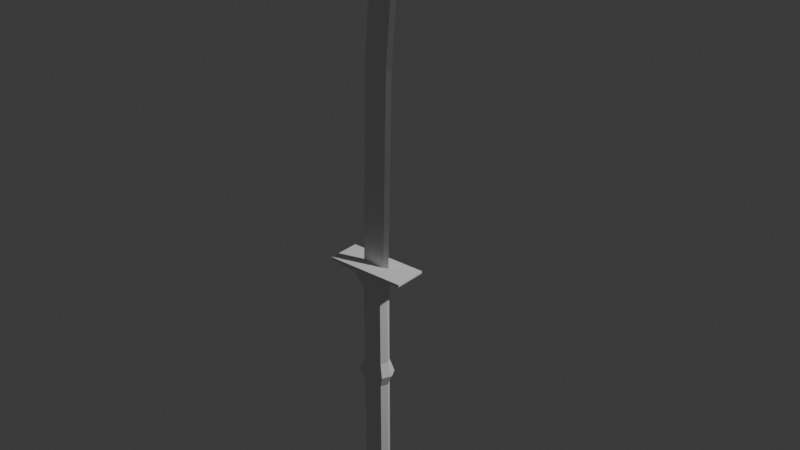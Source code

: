 # Source: falx2h.blend  (saved by Blender 4.4.32; exported with 4.5.12 LTS)
import bpy
from mathutils import Matrix  # noqa: F401  (used for matrix-valued properties, if any)

bpy.ops.wm.read_factory_settings(use_empty=True)
scene = bpy.context.scene
scene.name = 'Scene'

# ---- collections
col_collection = bpy.data.collections.new('Collection'); scene.collection.children.link(col_collection)

# ---- world
world_world = bpy.data.worlds.new('World'); scene.world = world_world
world_world.use_nodes = True; world_world.node_tree.nodes.clear()
_N = world_world.node_tree.nodes; _L = world_world.node_tree.links
n0 = _N.new('ShaderNodeOutputWorld'); n0.name = 'World Output'; n0.location = (300, 300)
n1 = _N.new('ShaderNodeBackground'); n1.name = 'Background'; n1.location = (10, 300)
n1.inputs[0].default_value = (0.05088, 0.05088, 0.05088, 1.0)
_L.new(n1.outputs[0], n0.inputs[0])
n0.is_active_output = True
world_world.color = (0.05088, 0.05088, 0.05088)
world_world.sun_shadow_jitter_overblur = 0.0

# ---- lights
light_light = bpy.data.lights.new('Light', 'POINT')
light_light.energy = 1000.0
light_light.shadow_soft_size = 0.1

# ---- meshes
me_cube_001 = bpy.data.meshes.new('Cube.001')
me_cube_001.from_pydata([(-0.6882, -0.1643, -1.095), (-0.6882, -0.1643, 0.9048), (-0.6882, -0.4072, -1.095), (-0.6882, -0.4072, 0.9048), (0.6385, -0.1643, -1.095), (0.6385, -0.1643, 0.9048), (0.6385, -0.4072, -1.095), (0.6385, -0.4072, 0.9048), (-0.9502, -0.1164, 1.125), (-0.9502, -0.4551, 1.125), (0.9005, -0.1164, 1.125), (0.9005, -0.4551, 1.125), (-0.6882, -0.1643, 1.374), (-0.6882, -0.4072, 1.374), (0.6385, -0.1643, 1.374), (0.6385, -0.4072, 1.374), (-0.6882, -0.1643, 2.796), (-0.6882, -0.4072, 2.796), (0.6385, -0.1643, 2.796), (0.6385, -0.4072, 2.796), (-0.8394, 0.01798, 3.174), (-0.8394, -0.5895, 3.174), (0.7897, 0.01798, 3.174), (0.7897, -0.5895, 3.174), (-2.761, 0.01798, 3.231), (-2.761, -0.5895, 3.231), (2.711, 0.01798, 3.231), (2.711, -0.5895, 3.231), (-2.761, 0.01798, 3.273), (-2.761, -0.5895, 3.273), (2.711, 0.01798, 3.273), (2.711, -0.5895, 3.273), (-0.6923, -0.2555, 3.274), (-0.6923, -0.316, 3.274), (0.6426, -0.2555, 3.274), (0.6426, -0.316, 3.274), (-0.9048, -0.2857, -1.095), (-0.9048, -0.2857, 0.9048), (0.855, -0.2857, -1.095), (0.855, -0.2857, 0.9048), (-1.252, -0.2857, 1.125), (1.203, -0.2857, 1.125), (-0.9048, -0.2857, 1.374), (0.855, -0.2857, 1.374), (-0.9048, -0.2857, 2.796), (0.855, -0.2857, 2.796), (-1.404, -0.2857, 3.174), (1.354, -0.2857, 3.174), (-2.761, -0.2857, 3.231), (2.711, -0.2857, 3.231), (-2.761, -0.2857, 3.273), (2.711, -0.2857, 3.273), (-1.019, -0.2857, 3.274), (0.9689, -0.2857, 3.274), (-0.3814, -0.2555, 6.785), (-0.3814, -0.316, 6.785), (0.9535, -0.2555, 6.785), (0.9535, -0.316, 6.785), (-0.7077, -0.2857, 6.785), (1.28, -0.2857, 6.785), (0.01583, -0.2555, 8.096), (0.01583, -0.316, 8.096), (1.344, -0.2555, 8.059), (1.344, -0.316, 8.059), (-0.3088, -0.2857, 8.105), (1.669, -0.2857, 8.05), (1.51, -0.2555, 9.088), (1.51, -0.316, 9.088), (2.296, -0.2555, 8.982), (2.296, -0.316, 8.982), (1.317, -0.2857, 9.114), (2.488, -0.2857, 8.957), (3.875, -0.2555, 9.551), (3.875, -0.316, 9.551), (4.283, -0.2555, 9.438), (4.283, -0.316, 9.438), (3.776, -0.2857, 9.579), (4.383, -0.2857, 9.41), (6.546, -0.2857, 9.614), (-0.9819, -0.2857, -1.139), (0.6966, -0.4178, -1.139), (0.6966, -0.1537, -1.139), (-0.7463, -0.4178, -1.139), (-0.7463, -0.1537, -1.139), (0.9321, -0.2857, -1.139), (-0.8568, -0.2857, -1.17), (0.6023, -0.4006, -1.17), (0.6023, -0.1709, -1.17), (-0.6521, -0.4006, -1.17), (-0.6521, -0.1709, -1.17), (0.8071, -0.2857, -1.17), (-0.2079, -0.2857, -1.17), (0.1131, -0.3296, -1.17), (0.1131, -0.2418, -1.17), (-0.1629, -0.3296, -1.17), (-0.1629, -0.2418, -1.17), (0.1582, -0.2857, -1.17), (-0.2079, -0.2857, -1.215), (0.1131, -0.3296, -1.215), (0.1131, -0.2418, -1.215), (-0.1629, -0.3296, -1.215), (-0.1629, -0.2418, -1.215), (0.1582, -0.2857, -1.215), (-0.02487, -0.2857, -1.238)], [], [(36, 37, 3, 2), (2, 3, 7, 6), (38, 39, 5, 4), (4, 5, 1, 0), (38, 4, 81, 84), (37, 1, 8, 40), (8, 10, 14, 12), (1, 5, 10, 8), (7, 3, 9, 11), (39, 7, 11, 41), (43, 15, 19, 45), (11, 9, 13, 15), (41, 11, 15, 43), (40, 8, 12, 42), (16, 18, 22, 20), (42, 12, 16, 44), (12, 14, 18, 16), (15, 13, 17, 19), (47, 23, 27, 49), (19, 17, 21, 23), (45, 19, 23, 47), (44, 16, 20, 46), (24, 26, 30, 28), (46, 20, 24, 48), (20, 22, 26, 24), (23, 21, 25, 27), (51, 31, 35, 53), (27, 25, 29, 31), (49, 27, 31, 51), (48, 24, 28, 50), (50, 28, 32, 52), (28, 30, 34, 32), (31, 29, 33, 35), (29, 50, 52, 33), (25, 48, 50, 29), (26, 49, 51, 30), (30, 51, 53, 34), (21, 46, 48, 25), (17, 44, 46, 21), (18, 45, 47, 22), (22, 47, 49, 26), (13, 42, 44, 17), (9, 40, 42, 13), (10, 41, 43, 14), (14, 43, 45, 18), (5, 39, 41, 10), (3, 37, 40, 9), (4, 0, 83, 81), (6, 7, 39, 38), (0, 1, 37, 36), (53, 35, 57, 59), (32, 34, 56, 54), (35, 33, 55, 57), (52, 32, 54, 58), (34, 53, 59, 56), (33, 52, 58, 55), (58, 54, 60, 64), (56, 59, 65, 62), (55, 58, 64, 61), (59, 57, 63, 65), (54, 56, 62, 60), (57, 55, 61, 63), (65, 63, 69, 71), (60, 62, 68, 66), (63, 61, 67, 69), (64, 60, 66, 70), (62, 65, 71, 68), (61, 64, 70, 67), (70, 66, 72, 76), (68, 71, 77, 74), (67, 70, 76, 73), (71, 69, 75, 77), (66, 68, 74, 72), (69, 67, 73, 75), (72, 74, 78), (75, 73, 78), (76, 72, 78), (74, 77, 78), (73, 76, 78), (77, 75, 78), (80, 84, 90, 86), (83, 79, 85, 89), (2, 6, 80, 82), (36, 2, 82, 79), (0, 36, 79, 83), (6, 38, 84, 80), (87, 89, 95, 93), (88, 86, 92, 94), (84, 81, 87, 90), (82, 80, 86, 88), (81, 83, 89, 87), (79, 82, 88, 85), (92, 96, 102, 98), (95, 91, 97, 101), (90, 87, 93, 96), (89, 85, 91, 95), (86, 90, 96, 92), (85, 88, 94, 91), (99, 101, 103), (100, 98, 103), (91, 94, 100, 97), (94, 92, 98, 100), (93, 95, 101, 99), (96, 93, 99, 102), (102, 99, 103), (101, 97, 103), (98, 102, 103), (97, 100, 103)])
_uv = me_cube_001.uv_layers.new(name='UVMap')
_uv.uv.foreach_set('vector', [0.375, 0.125, 0.625, 0.125, 0.625, 0.25, 0.375, 0.25, 0.375, 0.25, 0.625, 0.25, 0.625, 0.5, 0.375, 0.5, 0.375, 0.625, 0.625, 0.625, 0.625, 0.75, 0.375, 0.75, 0.375, 0.75, 0.625, 0.75, 0.625, 1.0, 0.375, 1.0, 0.375, 0.625, 0.375, 0.75, 0.375, 0.75, 0.375, 0.625, 0.625, 0.125, 0.625, 0.0, 0.625, 0.0, 0.625, 0.125, 0.625, 1.0, 0.625, 0.75, 0.625, 0.75, 0.625, 1.0, 0.625, 1.0, 0.625, 0.75, 0.625, 0.75, 0.625, 1.0, 0.625, 0.5, 0.625, 0.25, 0.625, 0.25, 0.625, 0.5, 0.625, 0.625, 0.625, 0.5, 0.625, 0.5, 0.625, 0.625, 0.625, 0.625, 0.625, 0.5, 0.625, 0.5, 0.625, 0.625, 0.625, 0.5, 0.625, 0.25, 0.625, 0.25, 0.625, 0.5, 0.625, 0.625, 0.625, 0.5, 0.625, 0.5, 0.625, 0.625, 0.625, 0.125, 0.625, 0.0, 0.625, 0.0, 0.625, 0.125, 0.625, 1.0, 0.625, 0.75, 0.625, 0.75, 0.625, 1.0, 0.625, 0.125, 0.625, 0.0, 0.625, 0.0, 0.625, 0.125, 0.625, 1.0, 0.625, 0.75, 0.625, 0.75, 0.625, 1.0, 0.625, 0.5, 0.625, 0.25, 0.625, 0.25, 0.625, 0.5, 0.625, 0.625, 0.625, 0.5, 0.625, 0.5, 0.625, 0.625, 0.625, 0.5, 0.625, 0.25, 0.625, 0.25, 0.625, 0.5, 0.625, 0.625, 0.625, 0.5, 0.625, 0.5, 0.625, 0.625, 0.625, 0.125, 0.625, 0.0, 0.625, 0.0, 0.625, 0.125, 0.625, 1.0, 0.625, 0.75, 0.625, 0.75, 0.625, 1.0, 0.625, 0.125, 0.625, 0.0, 0.625, 0.0, 0.625, 0.125, 0.625, 1.0, 0.625, 0.75, 0.625, 0.75, 0.625, 1.0, 0.625, 0.5, 0.625, 0.25, 0.625, 0.25, 0.625, 0.5, 0.625, 0.625, 0.625, 0.5, 0.625, 0.5, 0.625, 0.625, 0.625, 0.5, 0.625, 0.25, 0.625, 0.25, 0.625, 0.5, 0.625, 0.625, 0.625, 0.5, 0.625, 0.5, 0.625, 0.625, 0.625, 0.125, 0.625, 0.0, 0.625, 0.0, 0.625, 0.125, 0.625, 0.125, 0.625, 0.0, 0.625, 0.0, 0.625, 0.125, 0.625, 1.0, 0.625, 0.75, 0.625, 0.75, 0.625, 1.0, 0.625, 0.5, 0.625, 0.25, 0.625, 0.25, 0.625, 0.5, 0.625, 0.25, 0.625, 0.125, 0.625, 0.125, 0.625, 0.25, 0.625, 0.25, 0.625, 0.125, 0.625, 0.125, 0.625, 0.25, 0.625, 0.75, 0.625, 0.625, 0.625, 0.625, 0.625, 0.75, 0.625, 0.75, 0.625, 0.625, 0.625, 0.625, 0.625, 0.75, 0.625, 0.25, 0.625, 0.125, 0.625, 0.125, 0.625, 0.25, 0.625, 0.25, 0.625, 0.125, 0.625, 0.125, 0.625, 0.25, 0.625, 0.75, 0.625, 0.625, 0.625, 0.625, 0.625, 0.75, 0.625, 0.75, 0.625, 0.625, 0.625, 0.625, 0.625, 0.75, 0.625, 0.25, 0.625, 0.125, 0.625, 0.125, 0.625, 0.25, 0.625, 0.25, 0.625, 0.125, 0.625, 0.125, 0.625, 0.25, 0.625, 0.75, 0.625, 0.625, 0.625, 0.625, 0.625, 0.75, 0.625, 0.75, 0.625, 0.625, 0.625, 0.625, 0.625, 0.75, 0.625, 0.75, 0.625, 0.625, 0.625, 0.625, 0.625, 0.75, 0.625, 0.25, 0.625, 0.125, 0.625, 0.125, 0.625, 0.25, 0.375, 0.75, 0.375, 1.0, 0.375, 1.0, 0.375, 0.75, 0.375, 0.5, 0.625, 0.5, 0.625, 0.625, 0.375, 0.625, 0.375, 0.0, 0.625, 0.0, 0.625, 0.125, 0.375, 0.125, 0.625, 0.625, 0.625, 0.5, 0.625, 0.5, 0.625, 0.625, 0.625, 1.0, 0.625, 0.75, 0.625, 0.75, 0.625, 1.0, 0.625, 0.5, 0.625, 0.25, 0.625, 0.25, 0.625, 0.5, 0.625, 0.125, 0.625, 0.0, 0.625, 0.0, 0.625, 0.125, 0.625, 0.75, 0.625, 0.625, 0.625, 0.625, 0.625, 0.75, 0.625, 0.25, 0.625, 0.125, 0.625, 0.125, 0.625, 0.25, 0.625, 0.125, 0.625, 0.0, 0.625, 0.0, 0.625, 0.125, 0.625, 0.75, 0.625, 0.625, 0.625, 0.625, 0.625, 0.75, 0.625, 0.25, 0.625, 0.125, 0.625, 0.125, 0.625, 0.25, 0.625, 0.625, 0.625, 0.5, 0.625, 0.5, 0.625, 0.625, 0.625, 1.0, 0.625, 0.75, 0.625, 0.75, 0.625, 1.0, 0.625, 0.5, 0.625, 0.25, 0.625, 0.25, 0.625, 0.5, 0.625, 0.625, 0.625, 0.5, 0.625, 0.5, 0.625, 0.625, 0.625, 1.0, 0.625, 0.75, 0.625, 0.75, 0.625, 1.0, 0.625, 0.5, 0.625, 0.25, 0.625, 0.25, 0.625, 0.5, 0.625, 0.125, 0.625, 0.0, 0.625, 0.0, 0.625, 0.125, 0.625, 0.75, 0.625, 0.625, 0.625, 0.625, 0.625, 0.75, 0.625, 0.25, 0.625, 0.125, 0.625, 0.125, 0.625, 0.25, 0.625, 0.125, 0.625, 0.0, 0.625, 0.0, 0.625, 0.125, 0.625, 0.75, 0.625, 0.625, 0.625, 0.625, 0.625, 0.75, 0.625, 0.25, 0.625, 0.125, 0.625, 0.125, 0.625, 0.25, 0.625, 0.625, 0.625, 0.5, 0.625, 0.5, 0.625, 0.625, 0.625, 1.0, 0.625, 0.75, 0.625, 0.75, 0.625, 1.0, 0.625, 0.5, 0.625, 0.25, 0.625, 0.25, 0.625, 0.5, 0.625, 1.0, 0.625, 0.75, 0.625, 1.0, 0.625, 0.5, 0.625, 0.25, 0.625, 0.5, 0.625, 0.125, 0.625, 0.0, 0.625, 0.125, 0.625, 0.75, 0.625, 0.625, 0.625, 0.75, 0.625, 0.25, 0.625, 0.125, 0.625, 0.25, 0.625, 0.625, 0.625, 0.5, 0.625, 0.625, 0.375, 0.5, 0.375, 0.625, 0.375, 0.625, 0.375, 0.5, 0.375, 0.0, 0.375, 0.125, 0.375, 0.125, 0.375, 0.0, 0.375, 0.25, 0.375, 0.5, 0.375, 0.5, 0.375, 0.25, 0.375, 0.125, 0.375, 0.25, 0.375, 0.25, 0.375, 0.125, 0.375, 0.0, 0.375, 0.125, 0.375, 0.125, 0.375, 0.0, 0.375, 0.5, 0.375, 0.625, 0.375, 0.625, 0.375, 0.5, 0.375, 0.75, 0.375, 1.0, 0.375, 1.0, 0.375, 0.75, 0.375, 0.25, 0.375, 0.5, 0.375, 0.5, 0.375, 0.25, 0.375, 0.625, 0.375, 0.75, 0.375, 0.75, 0.375, 0.625, 0.375, 0.25, 0.375, 0.5, 0.375, 0.5, 0.375, 0.25, 0.375, 0.75, 0.375, 1.0, 0.375, 1.0, 0.375, 0.75, 0.375, 0.125, 0.375, 0.25, 0.375, 0.25, 0.375, 0.125, 0.375, 0.5, 0.375, 0.625, 0.375, 0.625, 0.375, 0.5, 0.375, 0.0, 0.375, 0.125, 0.375, 0.125, 0.375, 0.0, 0.375, 0.625, 0.375, 0.75, 0.375, 0.75, 0.375, 0.625, 0.375, 0.0, 0.375, 0.125, 0.375, 0.125, 0.375, 0.0, 0.375, 0.5, 0.375, 0.625, 0.375, 0.625, 0.375, 0.5, 0.375, 0.125, 0.375, 0.25, 0.375, 0.25, 0.375, 0.125, 0.375, 0.75, 0.375, 1.0, 0.375, 0.75, 0.375, 0.25, 0.375, 0.5, 0.375, 0.25, 0.375, 0.125, 0.375, 0.25, 0.375, 0.25, 0.375, 0.125, 0.375, 0.25, 0.375, 0.5, 0.375, 0.5, 0.375, 0.25, 0.375, 0.75, 0.375, 1.0, 0.375, 1.0, 0.375, 0.75, 0.375, 0.625, 0.375, 0.75, 0.375, 0.75, 0.375, 0.625, 0.375, 0.625, 0.375, 0.75, 0.375, 0.625, 0.375, 0.0, 0.375, 0.125, 0.375, 0.0, 0.375, 0.5, 0.375, 0.625, 0.375, 0.5, 0.375, 0.125, 0.375, 0.25, 0.375, 0.125])
me_cube_001.update()

# ---- objects
ob_light = bpy.data.objects.new('Light', light_light)
ob_empty = bpy.data.objects.new('Empty', None)
ob_cube = bpy.data.objects.new('Cube', me_cube_001)

# ---- transforms, parenting, visibility, modifiers, constraints
ob_light.location = (4.076, 1.005, 5.904)
ob_light.rotation_euler = (0.6503, 0.05522, 1.866)
ob_light.lock_rotations_4d = False
ob_light.empty_display_type = 'ARROWS'
ob_light.color = (0.0, 0.0, 0.0, 0.0)
ob_light.lineart.crease_threshold = 0.0
ob_empty.location = (0.2296, 0.07, 1.751)
ob_empty.rotation_euler = (1.571, -0.6112, -9.415e-08)
ob_empty.scale = (0.5613, 0.5613, 0.5613)
ob_empty.empty_display_type = 'IMAGE'
ob_empty.empty_display_size = 5.0
ob_cube.location = (-0.004558, -4.899e-08, 0.3646)
ob_cube.scale = (0.08836, 0.3231, 0.3231)

# ---- collection membership
col_collection.objects.link(ob_light)
col_collection.objects.link(ob_empty)
col_collection.objects.link(ob_cube)

# ---- scene / render settings (as saved in the file)
scene.frame_start = 1; scene.frame_end = 250; scene.frame_set(1)
scene.render.engine = 'BLENDER_EEVEE_NEXT'
bpy.context.view_layer.update()

# ---- added for rendering (the .blend has no active camera): camera
cam_auto = bpy.data.cameras.new('AutoCamera')
cam_auto.lens = 50.0
cam_auto.sensor_width = 36.0
cam_auto.clip_end = 1000.0
ob_auto_camera = bpy.data.objects.new('AutoCamera', cam_auto)
scene.collection.objects.link(ob_auto_camera)
ob_auto_camera.location = (3.49918, -4.09612, 4.38679)
ob_auto_camera.rotation_euler = (1.09748, -7.21219e-08, 0.694738)
scene.camera = ob_auto_camera
bpy.context.view_layer.update()
